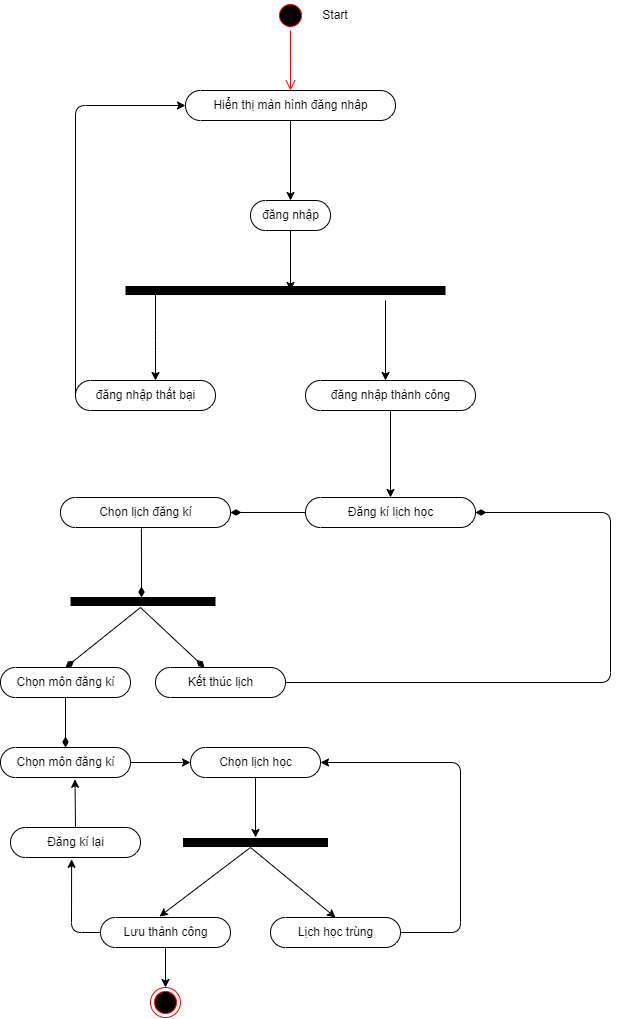

The diagram above was exported from draw.io. Its source (the exported page's mxGraphModel, read from the mxfile embedded in the PNG):
<mxGraphModel dx="1238" dy="1795" grid="1" gridSize="10" guides="1" tooltips="1" connect="1" arrows="1" fold="1" page="1" pageScale="1" pageWidth="850" pageHeight="1100" math="0" shadow="0">
  <root>
    <mxCell id="0" />
    <mxCell id="1" parent="0" />
    <mxCell id="3" value="" style="ellipse;html=1;shape=startState;fillColor=#000000;strokeColor=#ff0000;" parent="1" vertex="1">
      <mxGeometry x="385" y="-97" width="30" height="30" as="geometry" />
    </mxCell>
    <mxCell id="4" value="" style="edgeStyle=orthogonalEdgeStyle;html=1;verticalAlign=bottom;endArrow=open;endSize=8;strokeColor=#ff0000;" parent="1" source="3" edge="1">
      <mxGeometry relative="1" as="geometry">
        <mxPoint x="400" y="-7" as="targetPoint" />
      </mxGeometry>
    </mxCell>
    <mxCell id="5" value="" style="edgeStyle=none;html=1;" parent="1" source="6" edge="1">
      <mxGeometry relative="1" as="geometry">
        <mxPoint x="400" y="193" as="targetPoint" />
      </mxGeometry>
    </mxCell>
    <mxCell id="6" value="đăng nhập" style="html=1;dashed=0;whitespace=wrap;shape=mxgraph.dfd.start" parent="1" vertex="1">
      <mxGeometry x="360" y="103" width="80" height="30" as="geometry" />
    </mxCell>
    <mxCell id="7" value="" style="endArrow=none;html=1;strokeWidth=9;" parent="1" edge="1">
      <mxGeometry width="50" height="50" relative="1" as="geometry">
        <mxPoint x="235" y="193" as="sourcePoint" />
        <mxPoint x="555" y="193" as="targetPoint" />
      </mxGeometry>
    </mxCell>
    <mxCell id="8" value="" style="endArrow=classic;html=1;strokeWidth=1;" parent="1" edge="1">
      <mxGeometry width="50" height="50" relative="1" as="geometry">
        <mxPoint x="265" y="193" as="sourcePoint" />
        <mxPoint x="265" y="283" as="targetPoint" />
        <Array as="points">
          <mxPoint x="265" y="243" />
        </Array>
      </mxGeometry>
    </mxCell>
    <mxCell id="9" value="" style="edgeStyle=none;html=1;strokeWidth=1;" parent="1" source="10" target="6" edge="1">
      <mxGeometry relative="1" as="geometry" />
    </mxCell>
    <mxCell id="10" value="Hiển thị màn hình đăng nhâp" style="html=1;dashed=0;whitespace=wrap;shape=mxgraph.dfd.start" parent="1" vertex="1">
      <mxGeometry x="295" y="-7" width="210" height="30" as="geometry" />
    </mxCell>
    <mxCell id="11" value="" style="endArrow=classic;html=1;strokeWidth=1;" parent="1" edge="1">
      <mxGeometry width="50" height="50" relative="1" as="geometry">
        <mxPoint x="495" y="203" as="sourcePoint" />
        <mxPoint x="495" y="283" as="targetPoint" />
      </mxGeometry>
    </mxCell>
    <mxCell id="12" value="đăng nhập thất bại" style="html=1;dashed=0;whitespace=wrap;shape=mxgraph.dfd.start" parent="1" vertex="1">
      <mxGeometry x="185" y="283" width="140" height="30" as="geometry" />
    </mxCell>
    <mxCell id="13" value="Đăng kí lịch học" style="html=1;dashed=0;whitespace=wrap;shape=mxgraph.dfd.start" parent="1" vertex="1">
      <mxGeometry x="415" y="400" width="170" height="30" as="geometry" />
    </mxCell>
    <mxCell id="14" value="" style="endArrow=classic;html=1;strokeWidth=1;exitX=0;exitY=0.5;exitDx=0;exitDy=0;exitPerimeter=0;entryX=0;entryY=0.5;entryDx=0;entryDy=0;entryPerimeter=0;" parent="1" source="12" target="10" edge="1">
      <mxGeometry width="50" height="50" relative="1" as="geometry">
        <mxPoint x="425" y="203" as="sourcePoint" />
        <mxPoint x="475" y="153" as="targetPoint" />
        <Array as="points">
          <mxPoint x="185" y="8" />
        </Array>
      </mxGeometry>
    </mxCell>
    <mxCell id="15" value="Start" style="text;html=1;strokeColor=none;fillColor=none;align=center;verticalAlign=middle;whiteSpace=wrap;rounded=0;" parent="1" vertex="1">
      <mxGeometry x="415" y="-97" width="60" height="30" as="geometry" />
    </mxCell>
    <mxCell id="22" value="" style="endArrow=none;startArrow=diamondThin;endFill=0;startFill=1;html=1;verticalAlign=bottom;labelBackgroundColor=none;strokeWidth=1;startSize=8;endSize=8;entryX=0;entryY=0.5;entryDx=0;entryDy=0;entryPerimeter=0;exitX=1;exitY=0.5;exitDx=0;exitDy=0;exitPerimeter=0;" parent="1" target="13" edge="1" source="48">
      <mxGeometry width="160" relative="1" as="geometry">
        <mxPoint x="500" y="510" as="sourcePoint" />
        <mxPoint x="524" y="540" as="targetPoint" />
      </mxGeometry>
    </mxCell>
    <mxCell id="39" value="Chọn môn đăng kí" style="html=1;dashed=0;whitespace=wrap;shape=mxgraph.dfd.start" parent="1" vertex="1">
      <mxGeometry x="110" y="570" width="130" height="30" as="geometry" />
    </mxCell>
    <mxCell id="40" value="Kết thúc lịch" style="html=1;dashed=0;whitespace=wrap;shape=mxgraph.dfd.start" parent="1" vertex="1">
      <mxGeometry x="265" y="570" width="130" height="30" as="geometry" />
    </mxCell>
    <mxCell id="41" value="" style="endArrow=none;startArrow=diamondThin;endFill=0;startFill=1;html=1;verticalAlign=bottom;labelBackgroundColor=none;strokeWidth=1;startSize=8;endSize=8;exitX=0.5;exitY=0.5;exitDx=0;exitDy=-15;exitPerimeter=0;" parent="1" source="39" edge="1">
      <mxGeometry width="160" relative="1" as="geometry">
        <mxPoint x="645" y="804" as="sourcePoint" />
        <mxPoint x="250" y="510" as="targetPoint" />
      </mxGeometry>
    </mxCell>
    <mxCell id="42" value="" style="endArrow=none;startArrow=diamondThin;endFill=0;startFill=1;html=1;verticalAlign=bottom;labelBackgroundColor=none;strokeWidth=1;startSize=8;endSize=8;" parent="1" source="40" edge="1">
      <mxGeometry width="160" relative="1" as="geometry">
        <mxPoint x="645" y="804" as="sourcePoint" />
        <mxPoint x="250" y="510" as="targetPoint" />
      </mxGeometry>
    </mxCell>
    <mxCell id="43" value="" style="endArrow=none;startArrow=diamondThin;endFill=0;startFill=1;html=1;verticalAlign=bottom;labelBackgroundColor=none;strokeWidth=1;startSize=8;endSize=8;entryX=0.5;entryY=0.5;entryDx=0;entryDy=15.000000000000002;entryPerimeter=0;" parent="1" target="39" edge="1">
      <mxGeometry width="160" relative="1" as="geometry">
        <mxPoint x="175" y="650" as="sourcePoint" />
        <mxPoint x="370" y="490" as="targetPoint" />
      </mxGeometry>
    </mxCell>
    <mxCell id="44" value="" style="endArrow=none;startArrow=diamondThin;endFill=0;startFill=1;html=1;verticalAlign=bottom;labelBackgroundColor=none;strokeWidth=1;startSize=8;endSize=8;entryX=1;entryY=0.5;entryDx=0;entryDy=0;entryPerimeter=0;exitX=1;exitY=0.5;exitDx=0;exitDy=0;exitPerimeter=0;" parent="1" source="13" target="40" edge="1">
      <mxGeometry width="160" relative="1" as="geometry">
        <mxPoint x="560" y="415" as="sourcePoint" />
        <mxPoint x="370" y="490" as="targetPoint" />
        <Array as="points">
          <mxPoint x="720" y="415" />
          <mxPoint x="720" y="585" />
        </Array>
      </mxGeometry>
    </mxCell>
    <mxCell id="47" value="" style="edgeStyle=none;html=1;" parent="1" source="46" target="13" edge="1">
      <mxGeometry relative="1" as="geometry" />
    </mxCell>
    <mxCell id="46" value="đăng nhập thành công" style="html=1;dashed=0;whitespace=wrap;shape=mxgraph.dfd.start" parent="1" vertex="1">
      <mxGeometry x="415" y="283" width="170" height="30" as="geometry" />
    </mxCell>
    <mxCell id="48" value="Chọn lịch đăng kí" style="html=1;dashed=0;whitespace=wrap;shape=mxgraph.dfd.start" parent="1" vertex="1">
      <mxGeometry x="170" y="400" width="170" height="30" as="geometry" />
    </mxCell>
    <mxCell id="49" value="" style="endArrow=none;html=1;strokeWidth=9;" parent="1" edge="1">
      <mxGeometry width="50" height="50" relative="1" as="geometry">
        <mxPoint x="180" y="504.0000000000001" as="sourcePoint" />
        <mxPoint x="325" y="504.0000000000001" as="targetPoint" />
        <Array as="points">
          <mxPoint x="255" y="504" />
        </Array>
      </mxGeometry>
    </mxCell>
    <mxCell id="50" value="" style="endArrow=none;startArrow=diamondThin;endFill=0;startFill=1;html=1;verticalAlign=bottom;labelBackgroundColor=none;strokeWidth=1;startSize=8;endSize=8;entryX=0.476;entryY=1.033;entryDx=0;entryDy=0;entryPerimeter=0;" parent="1" target="48" edge="1">
      <mxGeometry width="160" relative="1" as="geometry">
        <mxPoint x="251" y="500" as="sourcePoint" />
        <mxPoint x="500" y="550" as="targetPoint" />
      </mxGeometry>
    </mxCell>
    <mxCell id="53" value="" style="edgeStyle=none;html=1;" edge="1" parent="1" source="51" target="52">
      <mxGeometry relative="1" as="geometry" />
    </mxCell>
    <mxCell id="51" value="Chọn môn đăng kí" style="html=1;dashed=0;whitespace=wrap;shape=mxgraph.dfd.start" vertex="1" parent="1">
      <mxGeometry x="110" y="650" width="130" height="30" as="geometry" />
    </mxCell>
    <mxCell id="52" value="Chọn lịch học" style="html=1;dashed=0;whitespace=wrap;shape=mxgraph.dfd.start" vertex="1" parent="1">
      <mxGeometry x="300" y="650" width="130" height="30" as="geometry" />
    </mxCell>
    <mxCell id="54" value="" style="endArrow=none;html=1;strokeWidth=9;" edge="1" parent="1">
      <mxGeometry width="50" height="50" relative="1" as="geometry">
        <mxPoint x="292.5" y="744.9999999999998" as="sourcePoint" />
        <mxPoint x="437.5" y="744.9999999999998" as="targetPoint" />
        <Array as="points">
          <mxPoint x="367.5" y="745" />
        </Array>
      </mxGeometry>
    </mxCell>
    <mxCell id="55" value="" style="edgeStyle=none;html=1;exitX=0.5;exitY=0.5;exitDx=0;exitDy=15;exitPerimeter=0;" edge="1" parent="1" source="52">
      <mxGeometry relative="1" as="geometry">
        <mxPoint x="250" y="675.0000000000002" as="sourcePoint" />
        <mxPoint x="365" y="740" as="targetPoint" />
      </mxGeometry>
    </mxCell>
    <mxCell id="56" value="Lưu thành công" style="html=1;dashed=0;whitespace=wrap;shape=mxgraph.dfd.start" vertex="1" parent="1">
      <mxGeometry x="210" y="820" width="130" height="30" as="geometry" />
    </mxCell>
    <mxCell id="57" value="Lịch học trùng" style="html=1;dashed=0;whitespace=wrap;shape=mxgraph.dfd.start" vertex="1" parent="1">
      <mxGeometry x="380" y="820" width="130" height="30" as="geometry" />
    </mxCell>
    <mxCell id="58" value="" style="edgeStyle=none;html=1;exitX=1;exitY=0.5;exitDx=0;exitDy=0;exitPerimeter=0;entryX=1;entryY=0.5;entryDx=0;entryDy=0;entryPerimeter=0;" edge="1" parent="1" source="57" target="52">
      <mxGeometry relative="1" as="geometry">
        <mxPoint x="375" y="690.0000000000002" as="sourcePoint" />
        <mxPoint x="685" y="730" as="targetPoint" />
        <Array as="points">
          <mxPoint x="570" y="835" />
          <mxPoint x="570" y="665" />
        </Array>
      </mxGeometry>
    </mxCell>
    <mxCell id="59" value="" style="edgeStyle=none;html=1;entryX=0.454;entryY=-0.033;entryDx=0;entryDy=0;entryPerimeter=0;" edge="1" parent="1" target="56">
      <mxGeometry relative="1" as="geometry">
        <mxPoint x="360" y="750" as="sourcePoint" />
        <mxPoint x="375" y="750" as="targetPoint" />
      </mxGeometry>
    </mxCell>
    <mxCell id="60" value="" style="edgeStyle=none;html=1;entryX=0.5;entryY=0.5;entryDx=0;entryDy=-15;entryPerimeter=0;" edge="1" parent="1" target="57">
      <mxGeometry relative="1" as="geometry">
        <mxPoint x="360" y="750" as="sourcePoint" />
        <mxPoint x="385" y="760" as="targetPoint" />
      </mxGeometry>
    </mxCell>
    <mxCell id="62" value="" style="ellipse;html=1;shape=endState;fillColor=#000000;strokeColor=#ff0000;" vertex="1" parent="1">
      <mxGeometry x="260" y="890" width="30" height="30" as="geometry" />
    </mxCell>
    <mxCell id="63" value="" style="edgeStyle=none;html=1;exitX=0.5;exitY=0.5;exitDx=0;exitDy=15;exitPerimeter=0;entryX=0.5;entryY=0;entryDx=0;entryDy=0;" edge="1" parent="1" source="56" target="62">
      <mxGeometry relative="1" as="geometry">
        <mxPoint x="375" y="690.0000000000002" as="sourcePoint" />
        <mxPoint x="290" y="880" as="targetPoint" />
      </mxGeometry>
    </mxCell>
    <mxCell id="64" value="" style="edgeStyle=none;html=1;exitX=0;exitY=0.5;exitDx=0;exitDy=0;exitPerimeter=0;entryX=0.47;entryY=1.06;entryDx=0;entryDy=0;entryPerimeter=0;" edge="1" parent="1" source="56" target="65">
      <mxGeometry relative="1" as="geometry">
        <mxPoint x="370" y="760.0000000000002" as="sourcePoint" />
        <mxPoint x="130" y="835" as="targetPoint" />
        <Array as="points">
          <mxPoint x="181" y="835" />
        </Array>
      </mxGeometry>
    </mxCell>
    <mxCell id="65" value="Đăng kí lại" style="html=1;dashed=0;whitespace=wrap;shape=mxgraph.dfd.start" vertex="1" parent="1">
      <mxGeometry x="120" y="730" width="130" height="30" as="geometry" />
    </mxCell>
    <mxCell id="66" value="" style="edgeStyle=none;html=1;exitX=0.5;exitY=0.5;exitDx=0;exitDy=-15;exitPerimeter=0;entryX=0.573;entryY=1.06;entryDx=0;entryDy=0;entryPerimeter=0;" edge="1" parent="1" source="65" target="51">
      <mxGeometry relative="1" as="geometry">
        <mxPoint x="250" y="675.0000000000002" as="sourcePoint" />
        <mxPoint x="310" y="675.0000000000002" as="targetPoint" />
      </mxGeometry>
    </mxCell>
  </root>
</mxGraphModel>